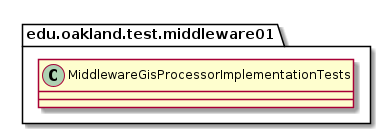

The diagram above was rendered by PlantUML. Its source (embedded in the PNG):
@startuml MiddlewareGisProcessorImplementationTests

package edu.oakland.test.middleware01 {
    class MiddlewareGisProcessorImplementationTests {

    }
}

@enduml